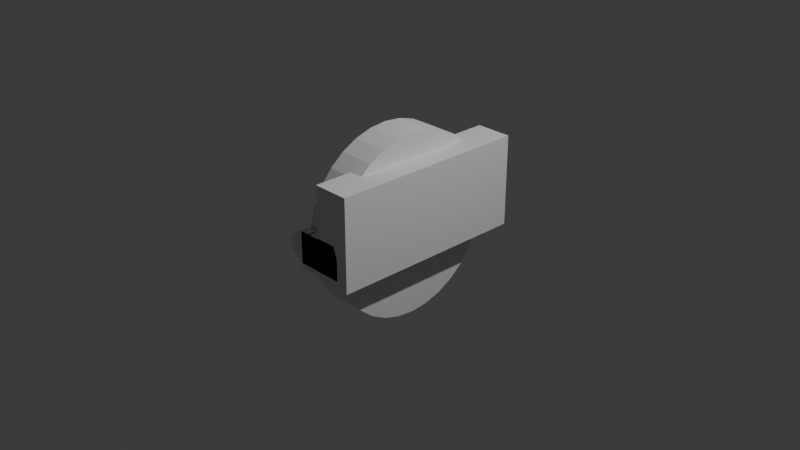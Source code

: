 # Source: Modelo_3d.blend  (saved by Blender 4.0.36; exported with 4.5.12 LTS)
import bpy
from mathutils import Matrix  # noqa: F401  (used for matrix-valued properties, if any)

bpy.ops.wm.read_factory_settings(use_empty=True)
scene = bpy.context.scene
scene.name = 'Scene'

# ---- collections
col_collection = bpy.data.collections.new('Collection'); scene.collection.children.link(col_collection)

# ---- world
world_world = bpy.data.worlds.new('World'); scene.world = world_world
world_world.use_nodes = True; world_world.node_tree.nodes.clear()
_N = world_world.node_tree.nodes; _L = world_world.node_tree.links
n0 = _N.new('ShaderNodeOutputWorld'); n0.name = 'World Output'; n0.location = (300, 300)
n1 = _N.new('ShaderNodeBackground'); n1.name = 'Background'; n1.location = (10, 300)
n1.inputs[0].default_value = (0.05088, 0.05088, 0.05088, 1.0)
_L.new(n1.outputs[0], n0.inputs[0])
n0.is_active_output = True
world_world.color = (0.05088, 0.05088, 0.05088)
world_world.use_sun_shadow = False
world_world.sun_shadow_jitter_overblur = 0.0

# ---- cameras
cam_camera = bpy.data.cameras.new('Camera')
cam_camera.clip_end = 100.0
cam_camera.ortho_scale = 7.314

# ---- lights
light_light = bpy.data.lights.new('Light', 'POINT')
light_light.transmission_factor = 0.0
light_light.use_soft_falloff = False
light_light.energy = 1000.0
light_light.shadow_soft_size = 0.1
light_light.shadow_maximum_resolution = 0.006
light_light.use_absolute_resolution = True

# ---- meshes
me_cilindro = bpy.data.meshes.new('Cilindro')
me_cilindro.from_pydata([(0.0, 1.0, 1.0), (0.1951, 0.9808, -1.0), (0.1951, 0.9808, 1.0), (0.3827, 0.9239, -1.0), (0.3827, 0.9239, 1.0), (0.5556, 0.8315, -1.0), (0.5556, 0.8315, 1.0), (0.7071, 0.7071, -1.0), (0.7071, 0.7071, 1.0), (0.8315, 0.5556, -1.0), (0.8315, 0.5556, 1.0), (0.9239, 0.3827, -1.0), (0.9239, 0.3827, 1.0), (0.9808, 0.1951, -1.0), (0.9808, 0.1951, 1.0), (1.0, 0.0, -1.0), (1.0, 0.0, 1.0), (0.9808, -0.1951, -1.0), (0.9808, -0.1951, 1.0), (0.9239, -0.3827, -1.0), (0.9239, -0.3827, 1.0), (0.8315, -0.5556, -1.0), (0.8315, -0.5556, 1.0), (0.7071, -0.7071, -1.0), (0.7071, -0.7071, 1.0), (0.5556, -0.8315, -1.0), (0.5556, -0.8315, 1.0), (0.3827, -0.9239, -1.0), (0.3827, -0.9239, 1.0), (0.1951, -0.9808, -1.0), (0.1951, -0.9808, 1.0), (0.0, -1.0, 1.0), (-0.1951, -0.9808, -1.0), (-0.1951, -0.9808, 1.0), (-0.3827, -0.9239, -1.0), (-0.3827, -0.9239, 1.0), (-0.5556, -0.8315, -1.0), (-0.5556, -0.8315, 1.0), (-0.7071, -0.7071, -1.0), (-0.7071, -0.7071, 1.0), (-0.8315, -0.5556, -1.0), (-0.8315, -0.5556, 1.0), (-0.9239, -0.3827, -1.0), (-0.9239, -0.3827, 1.0), (-0.9808, -0.1951, -1.0), (-0.9808, -0.1951, 1.0), (-1.0, 0.0, -1.0), (-1.0, 0.0, 1.0), (-0.9808, 0.1951, -1.0), (-0.9808, 0.1951, 1.0), (-0.9239, 0.3827, -1.0), (-0.9239, 0.3827, 1.0), (-0.8315, 0.5556, -1.0), (-0.8315, 0.5556, 1.0), (-0.7071, 0.7071, -1.0), (-0.7071, 0.7071, 1.0), (-0.5556, 0.8315, -1.0), (-0.5556, 0.8315, 1.0), (-0.3827, 0.9239, -1.0), (-0.3827, 0.9239, 1.0), (-0.1951, 0.9808, -1.0), (-0.1951, 0.9808, 1.0), (0.03827, 0.9962, -0.3881), (0.0, 1.0, -0.35), (0.01951, 0.9981, -0.3596), (0.05556, 0.9945, -0.4343), (0.09239, 0.9909, -0.6587), (0.08315, 0.9918, -0.5722), (0.07071, 0.993, -0.4964), (0.1, 0.9902, -0.85), (0.0949, 0.9907, -1.0), (0.09808, 0.9903, -0.9475), (0.09808, 0.9903, -0.7525), (0.01951, -0.9981, -0.3596), (0.0, -1.0, -0.35), (0.03827, -0.9962, -0.3881), (0.07071, -0.993, -0.4964), (0.05556, -0.9945, -0.4343), (0.1, -0.9902, -0.85), (0.09808, -0.9903, -0.9475), (0.09808, -0.9903, -0.7525), (0.0949, -0.9907, -1.0), (0.09239, -0.9909, -0.6587), (0.08315, -0.9918, -0.5722), (-0.03827, -0.9962, -0.3881), (-0.01951, -0.9981, -0.3596), (-0.1, -0.9902, -0.85), (-0.0949, -0.9907, -1.0), (-0.09808, -0.9903, -0.9475), (-0.09808, -0.9903, -0.7525), (-0.05556, -0.9945, -0.4343), (-0.09239, -0.9909, -0.6587), (-0.08315, -0.9918, -0.5722), (-0.07071, -0.993, -0.4964), (-0.09808, 0.9903, -0.9475), (-0.1, 0.9902, -0.85), (-0.0949, 0.9907, -1.0), (-0.09808, 0.9903, -0.7525), (-0.09239, 0.9909, -0.6587), (-0.08315, 0.9918, -0.5722), (-0.01951, 0.9981, -0.3596), (-0.07071, 0.993, -0.4964), (-0.05556, 0.9945, -0.4343), (-0.03827, 0.9962, -0.3881)], [], [(0, 2, 1, 70, 71, 69, 72, 66, 67, 68, 65, 62, 64, 63), (1, 2, 4, 3), (3, 4, 6, 5), (5, 6, 8, 7), (7, 8, 10, 9), (9, 10, 12, 11), (11, 12, 14, 13), (13, 14, 16, 15), (15, 16, 18, 17), (17, 18, 20, 19), (19, 20, 22, 21), (21, 22, 24, 23), (23, 24, 26, 25), (25, 26, 28, 27), (27, 28, 30, 29), (29, 30, 31, 74, 73, 75, 77, 76, 83, 82, 80, 78, 79, 81), (74, 31, 33, 32, 87, 88, 86, 89, 91, 92, 93, 90, 84, 85), (32, 33, 35, 34), (34, 35, 37, 36), (36, 37, 39, 38), (38, 39, 41, 40), (40, 41, 43, 42), (42, 43, 45, 44), (44, 45, 47, 46), (46, 47, 49, 48), (48, 49, 51, 50), (50, 51, 53, 52), (52, 53, 55, 54), (54, 55, 57, 56), (56, 57, 59, 58), (8, 6, 4, 2, 0, 61, 59, 57, 55, 53, 51, 49, 47, 45, 43, 41, 39, 37, 35, 33, 31, 30, 28, 26, 24, 22, 20, 18, 16, 14, 12, 10), (58, 59, 61, 60), (94, 96, 60, 61, 0, 63, 100, 103, 102, 101, 99, 98, 97, 95), (1, 3, 5, 7, 9, 11, 13, 15, 17, 19, 21, 23, 25, 27, 29, 81, 70), (32, 34, 36, 38, 40, 42, 44, 46, 48, 50, 52, 54, 56, 58, 60, 96, 87), (89, 86, 95, 97), (91, 89, 97, 98), (92, 91, 98, 99), (93, 92, 99, 101), (90, 93, 101, 102), (84, 90, 102, 103), (85, 84, 103, 100), (63, 74, 85, 100), (63, 64, 73, 74), (62, 75, 73, 64), (65, 77, 75, 62), (68, 76, 77, 65), (67, 83, 76, 68), (66, 82, 83, 67), (72, 80, 82, 66), (69, 78, 80, 72), (69, 71, 79, 78), (81, 79, 71, 70), (94, 88, 87, 96), (86, 88, 94, 95)])
_uv = me_cilindro.uv_layers.new(name='Mapa UV')
_uv.uv.foreach_set('vector', [1.0, 1.0, 0.9688, 1.0, 0.9688, 0.5, 0.9848, 0.5, 0.9843, 0.5131, 0.984, 0.5375, 0.9843, 0.5619, 0.9852, 0.5853, 0.9867, 0.6069, 0.9887, 0.6259, 0.9911, 0.6414, 0.9939, 0.653, 0.9969, 0.6601, 1.0, 0.6625, 0.9688, 0.5, 0.9688, 1.0, 0.9375, 1.0, 0.9375, 0.5, 0.9375, 0.5, 0.9375, 1.0, 0.9062, 1.0, 0.9062, 0.5, 0.9062, 0.5, 0.9062, 1.0, 0.875, 1.0, 0.875, 0.5, 0.875, 0.5, 0.875, 1.0, 0.8438, 1.0, 0.8438, 0.5, 0.8438, 0.5, 0.8438, 1.0, 0.8125, 1.0, 0.8125, 0.5, 0.8125, 0.5, 0.8125, 1.0, 0.7812, 1.0, 0.7812, 0.5, 0.7812, 0.5, 0.7812, 1.0, 0.75, 1.0, 0.75, 0.5, 0.75, 0.5, 0.75, 1.0, 0.7188, 1.0, 0.7188, 0.5, 0.7188, 0.5, 0.7188, 1.0, 0.6875, 1.0, 0.6875, 0.5, 0.6875, 0.5, 0.6875, 1.0, 0.6562, 1.0, 0.6562, 0.5, 0.6562, 0.5, 0.6562, 1.0, 0.625, 1.0, 0.625, 0.5, 0.625, 0.5, 0.625, 1.0, 0.5938, 1.0, 0.5938, 0.5, 0.5938, 0.5, 0.5938, 1.0, 0.5625, 1.0, 0.5625, 0.5, 0.5625, 0.5, 0.5625, 1.0, 0.5312, 1.0, 0.5312, 0.5, 0.5312, 0.5, 0.5312, 1.0, 0.5, 1.0, 0.5, 0.6625, 0.5031, 0.6601, 0.5061, 0.653, 0.5089, 0.6414, 0.5113, 0.6259, 0.5133, 0.6069, 0.5148, 0.5853, 0.5157, 0.5619, 0.516, 0.5375, 0.5157, 0.5131, 0.5152, 0.5, 0.5, 0.6625, 0.5, 1.0, 0.4688, 1.0, 0.4688, 0.5, 0.4848, 0.5, 0.4843, 0.5131, 0.484, 0.5375, 0.4843, 0.5619, 0.4852, 0.5853, 0.4867, 0.6069, 0.4887, 0.6259, 0.4911, 0.6414, 0.4939, 0.653, 0.4969, 0.6601, 0.4688, 0.5, 0.4688, 1.0, 0.4375, 1.0, 0.4375, 0.5, 0.4375, 0.5, 0.4375, 1.0, 0.4062, 1.0, 0.4062, 0.5, 0.4062, 0.5, 0.4062, 1.0, 0.375, 1.0, 0.375, 0.5, 0.375, 0.5, 0.375, 1.0, 0.3438, 1.0, 0.3438, 0.5, 0.3438, 0.5, 0.3438, 1.0, 0.3125, 1.0, 0.3125, 0.5, 0.3125, 0.5, 0.3125, 1.0, 0.2812, 1.0, 0.2812, 0.5, 0.2812, 0.5, 0.2812, 1.0, 0.25, 1.0, 0.25, 0.5, 0.25, 0.5, 0.25, 1.0, 0.2188, 1.0, 0.2188, 0.5, 0.2188, 0.5, 0.2188, 1.0, 0.1875, 1.0, 0.1875, 0.5, 0.1875, 0.5, 0.1875, 1.0, 0.1562, 1.0, 0.1562, 0.5, 0.1562, 0.5, 0.1562, 1.0, 0.125, 1.0, 0.125, 0.5, 0.125, 0.5, 0.125, 1.0, 0.09375, 1.0, 0.09375, 0.5, 0.09375, 0.5, 0.09375, 1.0, 0.0625, 1.0, 0.0625, 0.5, 0.4197, 0.4197, 0.3833, 0.4496, 0.3418, 0.4717, 0.2968, 0.4854, 0.25, 0.49, 0.2032, 0.4854, 0.1582, 0.4717, 0.1167, 0.4496, 0.08029, 0.4197, 0.05045, 0.3833, 0.02827, 0.3418, 0.01461, 0.2968, 0.01, 0.25, 0.01461, 0.2032, 0.02827, 0.1582, 0.05045, 0.1167, 0.08029, 0.08029, 0.1167, 0.05045, 0.1582, 0.02827, 0.2032, 0.01461, 0.25, 0.01, 0.2968, 0.01461, 0.3418, 0.02827, 0.3833, 0.05045, 0.4197, 0.08029, 0.4496, 0.1167, 0.4717, 0.1582, 0.4854, 0.2032, 0.49, 0.25, 0.4854, 0.2968, 0.4717, 0.3418, 0.4496, 0.3833, 0.0625, 0.5, 0.0625, 1.0, 0.03125, 1.0, 0.03125, 0.5, 0.01571, 0.5131, 0.0152, 0.5, 0.03125, 0.5, 0.03125, 1.0, 0.0, 1.0, 0.0, 0.6625, 0.003125, 0.6601, 0.00613, 0.653, 0.008899, 0.6414, 0.01133, 0.6259, 0.01332, 0.6069, 0.0148, 0.5853, 0.01571, 0.5619, 0.01602, 0.5375, 0.7968, 0.4854, 0.8418, 0.4717, 0.8833, 0.4496, 0.9197, 0.4197, 0.9496, 0.3833, 0.9717, 0.3418, 0.9854, 0.2968, 0.99, 0.25, 0.9854, 0.2032, 0.9717, 0.1582, 0.9496, 0.1167, 0.9197, 0.08029, 0.8833, 0.05045, 0.8418, 0.02827, 0.7968, 0.01461, 0.7728, 0.01224, 0.7728, 0.4878, 0.7032, 0.01461, 0.6582, 0.02827, 0.6167, 0.05045, 0.5803, 0.08029, 0.5504, 0.1167, 0.5283, 0.1582, 0.5146, 0.2032, 0.51, 0.25, 0.5146, 0.2968, 0.5283, 0.3418, 0.5504, 0.3833, 0.5803, 0.4197, 0.6167, 0.4496, 0.6582, 0.4717, 0.7032, 0.4854, 0.7272, 0.4878, 0.7272, 0.01224, 0.9688, 0.8738, 1.0, 0.8738, 1.0, 0.6262, 0.9688, 0.6262, 0.9375, 0.8739, 0.9688, 0.8738, 0.9688, 0.6262, 0.9375, 0.6261, 0.9062, 0.874, 0.9375, 0.8739, 0.9375, 0.6261, 0.9062, 0.626, 0.875, 0.8741, 0.9062, 0.874, 0.9062, 0.626, 0.875, 0.6259, 0.8438, 0.8743, 0.875, 0.8741, 0.875, 0.6259, 0.8438, 0.6257, 0.8125, 0.8745, 0.8438, 0.8743, 0.8438, 0.6257, 0.8125, 0.6255, 0.7812, 0.8748, 0.8125, 0.8745, 0.8125, 0.6255, 0.7812, 0.6252, 0.75, 0.625, 0.75, 0.875, 0.7812, 0.8748, 0.7812, 0.6252, 0.75, 0.625, 0.7188, 0.6252, 0.7188, 0.8748, 0.75, 0.875, 0.6875, 0.6255, 0.6875, 0.8745, 0.7188, 0.8748, 0.7188, 0.6252, 0.6562, 0.6257, 0.6562, 0.8743, 0.6875, 0.8745, 0.6875, 0.6255, 0.625, 0.6259, 0.625, 0.8741, 0.6562, 0.8743, 0.6562, 0.6257, 0.5938, 0.626, 0.5938, 0.874, 0.625, 0.8741, 0.625, 0.6259, 0.5625, 0.6261, 0.5625, 0.8739, 0.5938, 0.874, 0.5938, 0.626, 0.5312, 0.6262, 0.5312, 0.8738, 0.5625, 0.8739, 0.5625, 0.6261, 0.5, 0.6262, 0.5, 0.8738, 0.5312, 0.8738, 0.5312, 0.6262, 0.5, 0.6262, 0.4688, 0.6262, 0.4688, 0.8738, 0.5, 0.8738, 0.4513, 0.8738, 0.4688, 0.8738, 0.4688, 0.6262, 0.4513, 0.6262, 0.03125, 0.6262, 0.03125, 0.8738, 0.04873, 0.8738, 0.04873, 0.6262, 0.0, 0.8738, 0.03125, 0.8738, 0.03125, 0.6262, 0.0, 0.6262])
me_cilindro.update()
me_cubo = bpy.data.meshes.new('Cubo')
me_cubo.from_pydata([(-1.0, -1.0, -1.0), (-2.259, -1.0, -0.9256), (-1.0, -1.0, 1.0), (-2.259, -1.0, -0.1256), (-1.0, 1.0, -1.0), (-2.259, 1.0, -0.9256), (-1.0, 1.0, 1.0), (-2.259, 1.0, -0.1256), (1.0, -1.0, -1.0), (-0.2592, -1.0, -0.9256), (0.9996, -0.9996, 0.9996), (-0.2592, -1.0, -0.1256), (1.0, 1.0, -1.0), (-0.2592, 1.0, -0.9256), (-0.2592, 1.0, -0.1256), (1.0, 1.0, 1.0), (-1.0, -1.0, -0.9256), (-1.0, -1.0, -0.1256), (-1.0, 1.0, -0.9256), (-1.0, 1.0, -0.1256), (-2.259, 0.9091, -0.1256), (-2.259, -0.9091, -0.1256), (-2.259, 0.9091, -0.9256), (-2.259, -0.9091, -0.9256), (-1.001, -0.9091, -0.9256), (-1.001, 0.9091, -0.9256), (-1.001, -0.9091, -0.1256), (-1.001, 0.9091, -0.1256)], [], [(17, 2, 6, 19), (4, 0, 16, 18), (14, 19, 6, 15, 12, 4, 18, 13), (19, 14, 13, 18), (12, 15, 10, 8), (9, 16, 0, 8, 10, 2, 17, 11), (16, 9, 11, 17), (4, 12, 8, 0), (15, 6, 2, 10), (7, 5, 22, 20), (1, 3, 21, 23), (18, 5, 7, 19), (3, 1, 16, 17), (22, 5, 18, 16, 1, 23, 24, 25), (21, 3, 17, 19, 7, 20, 27, 26), (20, 22, 25, 27), (25, 24, 26, 27), (21, 26, 24, 23)])
_uv = me_cubo.uv_layers.new(name='Mapa UV')
_uv.uv.foreach_set('vector', [0.4843, 0.0, 0.625, 0.0, 0.625, 0.25, 0.4843, 0.25, 0.375, 0.25, 0.375, 0.0, 0.3843, 0.0, 0.3843, 0.25, 0.4843, 0.3426, 0.4843, 0.25, 0.625, 0.25, 0.625, 0.5, 0.375, 0.5, 0.375, 0.25, 0.3843, 0.25, 0.3843, 0.3426, 0.4843, 0.25, 0.4843, 0.3426, 0.3843, 0.3426, 0.3843, 0.25, 0.375, 0.5, 0.625, 0.5, 0.625, 0.75, 0.375, 0.75, 0.3843, 0.9074, 0.3843, 1.0, 0.375, 1.0, 0.375, 0.75, 0.625, 0.75, 0.625, 1.0, 0.4843, 1.0, 0.4843, 0.9074, 0.3843, 1.0, 0.3843, 0.9074, 0.4843, 0.9074, 0.4843, 1.0, 0.125, 0.5, 0.375, 0.5, 0.375, 0.75, 0.125, 0.75, 0.625, 0.5, 0.875, 0.5, 0.875, 0.75, 0.625, 0.75, 0.625, 0.25, 0.375, 0.25, 0.375, 0.2386, 0.625, 0.2386, 0.375, 0.0, 0.625, 0.0, 0.625, 0.01136, 0.375, 0.01136, 0.375, 0.4074, 0.375, 0.25, 0.625, 0.25, 0.625, 0.4074, 0.625, 1.0, 0.375, 1.0, 0.375, 0.8426, 0.625, 0.8426, 0.125, 0.5114, 0.125, 0.5, 0.2824, 0.5, 0.2824, 0.75, 0.125, 0.75, 0.125, 0.7386, 0.2823, 0.7386, 0.2823, 0.5114, 0.875, 0.7386, 0.875, 0.75, 0.7176, 0.75, 0.7176, 0.5, 0.875, 0.5, 0.875, 0.5114, 0.7177, 0.5114, 0.7177, 0.7386, 0.5108, 0.3427, 0.4608, 0.3427, 0.4608, 0.5, 0.5108, 0.5, 0.4608, 0.5, 0.4608, 0.75, 0.5108, 0.75, 0.5108, 0.5, 0.5108, 0.9073, 0.5108, 0.75, 0.4608, 0.75, 0.4608, 0.9073])
me_cubo.update()
me_cubo_006 = bpy.data.meshes.new('Cubo.006')
me_cubo_006.from_pydata([(-0.1559, 0.9696, -0.9363), (-0.3832, 0.9696, -0.7981), (-0.5697, 0.9696, -0.6298), (-0.7084, 0.9696, -0.4377), (-0.7937, 0.9696, -0.2292), (-0.8225, 0.9696, -0.01247), (-0.7937, 0.9696, 0.2043), (-0.7084, 0.9696, 0.4127), (-0.5697, 0.9696, 0.6048), (-0.3832, 0.9696, 0.7732), (-0.1559, 0.9696, 0.9114), (-0.7084, 0.8787, 0.4127), (-0.5697, 0.8787, 0.6048), (-0.7937, 0.8787, 0.2043), (-0.8225, 0.8787, -0.01247), (-0.1559, 0.8787, -0.9363), (-0.3832, 0.8787, 0.7732), (-0.1559, 0.8787, 0.9114), (-0.7084, 0.8787, -0.4377), (-0.5697, 0.8787, -0.6298), (-0.7937, 0.8787, -0.2292), (-0.3832, 0.8787, -0.7981), (0.00494, 0.8787, -1.0), (0.00494, 0.9696, -1.0), (0.6775, 0.8787, -1.0), (0.6775, 0.9696, -1.0), (0.06791, 0.9696, 1.0), (0.06791, 0.8787, 1.0), (0.6775, 0.9696, 1.0), (0.6775, 0.8787, 1.0)], [], [(24, 22, 23, 25), (26, 27, 29, 28), (15, 0, 23, 22), (0, 15, 21, 1), (1, 21, 19, 2), (2, 19, 18, 3), (3, 18, 20, 4), (4, 20, 14, 5), (5, 14, 13, 6), (6, 13, 11, 7), (7, 11, 12, 8), (8, 12, 16, 9), (9, 16, 17, 10), (10, 17, 27, 26), (23, 0, 1, 2, 3, 4, 5, 6, 7, 8, 9, 10, 26, 28, 25), (27, 17, 16, 12, 11, 13, 14, 20, 18, 19, 21, 15, 22, 24, 29), (29, 24, 25, 28)])
_uv = me_cubo_006.uv_layers.new(name='Mapa UV')
_uv.uv.foreach_set('vector', [0.3347, 0.5152, 0.2506, 0.5152, 0.2506, 0.5038, 0.3347, 0.5038, 0.7415, 0.5038, 0.7415, 0.5152, 0.6653, 0.5152, 0.6653, 0.5038, 0.4062, 0.5227, 0.4062, 0.5, 0.4256, 0.5, 0.4256, 0.5227, 0.4062, 0.5, 0.4062, 0.5227, 0.375, 0.5227, 0.375, 0.5, 0.375, 0.5, 0.375, 0.5227, 0.3438, 0.5227, 0.3438, 0.5, 0.3438, 0.5, 0.3438, 0.5227, 0.3125, 0.5227, 0.3125, 0.5, 0.3125, 0.5, 0.3125, 0.5227, 0.2812, 0.5227, 0.2812, 0.5, 0.2812, 0.5, 0.2812, 0.5227, 0.25, 0.5227, 0.25, 0.5, 0.25, 0.5, 0.25, 0.5227, 0.2188, 0.5227, 0.2188, 0.5, 0.2188, 0.5, 0.2188, 0.5227, 0.1875, 0.5227, 0.1875, 0.5, 0.1875, 0.5, 0.1875, 0.5227, 0.1562, 0.5227, 0.1562, 0.5, 0.1562, 0.5, 0.1562, 0.5227, 0.125, 0.5227, 0.125, 0.5, 0.125, 0.5, 0.125, 0.5227, 0.09375, 0.5227, 0.09375, 0.5, 0.09375, 0.5, 0.09375, 0.5227, 0.06678, 0.5227, 0.06678, 0.5, 0.6424, 0.03669, 0.6167, 0.05045, 0.5803, 0.08029, 0.5504, 0.1167, 0.5283, 0.1582, 0.5146, 0.2032, 0.51, 0.25, 0.5146, 0.2032, 0.5283, 0.1582, 0.5504, 0.1167, 0.5803, 0.08029, 0.6167, 0.05045, 0.6525, 0.03131, 0.75, 0.01, 0.75, 0.01, 0.5228, 0.3547, 0.5208, 0.3472, 0.5177, 0.3396, 0.5139, 0.3334, 0.5096, 0.3288, 0.5049, 0.326, 0.5, 0.325, 0.5049, 0.326, 0.5096, 0.3288, 0.5139, 0.3334, 0.5177, 0.3396, 0.5208, 0.3472, 0.5222, 0.3526, 0.525, 0.375, 0.525, 0.375, 0.5228, 0.2292, 0.4778, 0.2292, 0.4778, 0.2396, 0.5228, 0.2396])
me_cubo_006.update()
me_cubo_007 = bpy.data.meshes.new('Cubo.007')
me_cubo_007.from_pydata([(-1.0, -1.0, -1.0), (-1.0, -1.0, 1.0), (-1.0, 1.0, -1.0), (-1.0, 1.0, 1.0), (1.0, -1.0, -1.0), (1.0, -1.0, 1.0), (1.0, 1.0, -1.0), (1.0, 1.0, 1.0)], [], [(0, 1, 3, 2), (2, 3, 7, 6), (6, 7, 5, 4), (4, 5, 1, 0), (2, 6, 4, 0), (7, 3, 1, 5)])
_uv = me_cubo_007.uv_layers.new(name='Mapa UV')
_uv.uv.foreach_set('vector', [0.375, 0.0, 0.625, 0.0, 0.625, 0.25, 0.375, 0.25, 0.375, 0.25, 0.625, 0.25, 0.625, 0.5, 0.375, 0.5, 0.375, 0.5, 0.625, 0.5, 0.625, 0.75, 0.375, 0.75, 0.375, 0.75, 0.625, 0.75, 0.625, 1.0, 0.375, 1.0, 0.125, 0.5, 0.375, 0.5, 0.375, 0.75, 0.125, 0.75, 0.625, 0.5, 0.875, 0.5, 0.875, 0.75, 0.625, 0.75])
me_cubo_007.update()
me_cubo_008 = bpy.data.meshes.new('Cubo.008')
me_cubo_008.from_pydata([(-0.7084, -0.9395, 0.4127), (-0.5697, -0.9395, 0.6048), (-0.7937, -0.9395, 0.2043), (-0.7084, -1.0, 0.4127), (-0.7937, -1.0, 0.2043), (-0.5697, -1.0, 0.6048), (-0.3832, -1.0, 0.7732), (-0.1559, -1.0, 0.9114), (-0.3832, -0.9395, 0.7732), (-0.1559, -0.9395, 0.9114), (0.06791, -0.9395, 1.0), (0.06791, -1.0, 1.0), (0.6775, -0.9395, 1.0), (0.6775, -1.0, 1.0), (0.6775, -0.9395, -1.0), (0.6775, -1.0, -1.0), (0.00494, -0.9395, -1.0), (0.00494, -1.0, -1.0), (-0.1559, -0.9395, -0.9363), (-0.3832, -0.9395, -0.7981), (-0.1559, -1.0, -0.9363), (-0.3832, -1.0, -0.7981), (-0.5697, -1.0, -0.6298), (-0.7084, -1.0, -0.4377), (-0.5697, -0.9395, -0.6298), (-0.7084, -0.9395, -0.4377), (-0.7937, -0.9395, -0.2292), (-0.8225, -0.9395, -0.01247), (-0.7937, -1.0, -0.2292), (-0.8225, -1.0, -0.01247)], [], [(18, 19, 24, 25, 26, 27, 2, 0, 1, 8, 9, 10, 12, 14, 16), (5, 1, 0, 3), (3, 0, 2, 4), (5, 3, 4, 29, 28, 23, 22, 21, 20, 17, 15, 13, 11, 7, 6), (6, 8, 1, 5), (7, 9, 8, 6), (11, 10, 9, 7), (10, 11, 13, 12), (13, 15, 14, 12), (15, 17, 16, 14), (17, 20, 18, 16), (21, 19, 18, 20), (22, 24, 19, 21), (23, 25, 24, 22), (28, 26, 25, 23), (29, 27, 26, 28), (4, 2, 27, 29)])
_uv = me_cubo_008.uv_layers.new(name='Mapa UV')
_uv.uv.foreach_set('vector', [0.4792, 0.9028, 0.4823, 0.9104, 0.4861, 0.9166, 0.4904, 0.9212, 0.4951, 0.924, 0.5, 0.925, 0.4951, 0.924, 0.4904, 0.9212, 0.4861, 0.9166, 0.4823, 0.9104, 0.4792, 0.9028, 0.4772, 0.8953, 0.525, 0.875, 0.525, 0.875, 0.4778, 0.8974, 0.1562, 0.9924, 0.1562, 0.9773, 0.1875, 0.9773, 0.1875, 0.9924, 0.1875, 0.9924, 0.1875, 0.9773, 0.2188, 0.9773, 0.2188, 0.9924, 0.5756, 0.9462, 0.5516, 0.9635, 0.5255, 0.9742, 0.4984, 0.9778, 0.4713, 0.9742, 0.4453, 0.9635, 0.4213, 0.9462, 0.4002, 0.9229, 0.383, 0.8945, 0.375, 0.8744, 0.375, 0.7903, 0.625, 0.7903, 0.625, 0.8665, 0.6139, 0.8945, 0.5967, 0.9229, 0.125, 0.9924, 0.125, 0.9773, 0.1562, 0.9773, 0.1562, 0.9924, 0.09375, 0.9924, 0.09375, 0.9773, 0.125, 0.9773, 0.125, 0.9924, 0.06678, 0.9924, 0.06678, 0.9773, 0.09375, 0.9773, 0.09375, 0.9924, 0.7415, 0.7424, 0.7415, 0.75, 0.6653, 0.75, 0.6653, 0.7424, 0.5228, 0.0139, 0.4778, 0.0139, 0.4778, 0.02083, 0.5228, 0.02083, 0.3347, 0.75, 0.2506, 0.75, 0.2506, 0.7424, 0.3347, 0.7424, 0.4256, 0.9924, 0.4062, 0.9924, 0.4062, 0.9773, 0.4256, 0.9773, 0.375, 0.9924, 0.375, 0.9773, 0.4062, 0.9773, 0.4062, 0.9924, 0.3438, 0.9924, 0.3438, 0.9773, 0.375, 0.9773, 0.375, 0.9924, 0.3125, 0.9924, 0.3125, 0.9773, 0.3438, 0.9773, 0.3438, 0.9924, 0.2812, 0.9924, 0.2812, 0.9773, 0.3125, 0.9773, 0.3125, 0.9924, 0.25, 0.9924, 0.25, 0.9773, 0.2812, 0.9773, 0.2812, 0.9924, 0.2188, 0.9924, 0.2188, 0.9773, 0.25, 0.9773, 0.25, 0.9924])
me_cubo_008.update()

# ---- objects
ob_light = bpy.data.objects.new('Light', light_light)
ob_camera = bpy.data.objects.new('Camera', cam_camera)
ob_corpocomprimido = bpy.data.objects.new('CorpoComprimido', me_cilindro)
ob_bolsa = bpy.data.objects.new('Bolsa', me_cubo)
ob_al_a_1 = bpy.data.objects.new('Alça 1', me_cubo_006)
ob_al_abase = bpy.data.objects.new('AlçaBase', me_cubo_007)
ob_al_a_2 = bpy.data.objects.new('Alça 2', me_cubo_008)

# ---- transforms, parenting, visibility, modifiers, constraints
ob_light.location = (4.076, 1.005, 5.904)
ob_light.rotation_euler = (0.6503, 0.05522, 1.866)
ob_light.lock_rotations_4d = False
ob_light.empty_display_type = 'ARROWS'
ob_light.color = (0.0, 0.0, 0.0, 0.0)
ob_light.lineart.crease_threshold = 0.0
ob_camera.location = (7.359, -6.926, 4.958)
ob_camera.rotation_euler = (1.109, 0.0, 0.8149)
ob_camera.lock_rotations_4d = False
ob_camera.empty_display_type = 'ARROWS'
ob_camera.color = (0.0, 0.0, 0.0, 0.0)
ob_camera.display_type = 'WIRE'
ob_camera.lineart.crease_threshold = 0.0
ob_corpocomprimido.location = (0.0, 0.0, 0.0)
ob_corpocomprimido.rotation_euler = (0.0, 1.571, 0.0)
ob_corpocomprimido.scale = (1.0, 1.0, 0.2)
ob_corpocomprimido.lock_location = (True, True, True)
ob_bolsa.location = (0.2518, 0.0, 0.2333)
ob_bolsa.scale = (0.2, 1.1, 0.5)
ob_al_a_1.location = (-0.2, 0.035, 0.0)
ob_al_a_1.scale = (0.2, 1.1, 0.18)
ob_al_a_1.lock_location = (True, True, True)
ob_al_abase.location = (0.12, 0.0, 0.0)
ob_al_abase.scale = (0.2, 1.1, 0.18)
ob_al_a_2.location = (-0.2, 0.0, 0.0)
ob_al_a_2.scale = (0.2, 1.1, 0.18)
ob_al_a_2.lock_location = (True, True, True)

# ---- collection membership
col_collection.objects.link(ob_light)
col_collection.objects.link(ob_camera)
col_collection.objects.link(ob_corpocomprimido)
col_collection.objects.link(ob_bolsa)
col_collection.objects.link(ob_al_a_1)
col_collection.objects.link(ob_al_abase)
col_collection.objects.link(ob_al_a_2)

# ---- scene / render settings (as saved in the file)
scene.camera = ob_camera
scene.frame_start = 1; scene.frame_end = 250; scene.frame_set(1)
scene.render.engine = 'BLENDER_EEVEE_NEXT'
scene.cycles.sampling_pattern = 'TABULATED_SOBOL'
bpy.context.view_layer.update()
